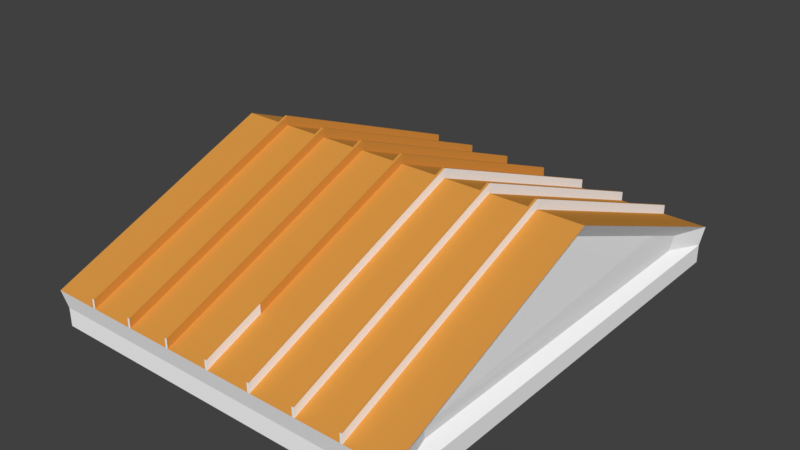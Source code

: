 # Source: GreekDoorwayArch.blend  (saved by Blender 2.79.0; exported with 4.5.12 LTS)
import bpy
from mathutils import Matrix  # noqa: F401  (used for matrix-valued properties, if any)

bpy.ops.wm.read_factory_settings(use_empty=True)
scene = bpy.context.scene
scene.name = 'Scene'

# ---- collections
col_collection_1 = bpy.data.collections.new('Collection 1'); scene.collection.children.link(col_collection_1)

# ---- materials (node trees are filled in below, after node groups)
mat_marble = bpy.data.materials.new('Marble')
mat_marble.alpha_threshold = 0.0
mat_marble.use_transparent_shadow = False
mat_marble.diffuse_color = (1.0, 1.0, 1.0, 1.0)
mat_marble.roughness = 0.5
mat_roof = bpy.data.materials.new('Roof')
mat_roof.alpha_threshold = 0.0
mat_roof.use_transparent_shadow = False
mat_roof.diffuse_color = (0.723, 0.3192, 0.06088, 1.0)
mat_roof.roughness = 0.5

# ---- material node trees

# ---- world
world_world = bpy.data.worlds.new('World'); scene.world = world_world
world_world.color = (0.05088, 0.05088, 0.05088)
world_world.use_sun_shadow = False
world_world.sun_shadow_jitter_overblur = 0.0
world_world.cycles.sampling_method = 'MANUAL'

# ---- meshes
me_cube_004 = bpy.data.meshes.new('Cube.004')
me_cube_004.from_pydata([(-1.0, -1.0, -1.0), (-1.0, -1.0, 1.0), (-1.0, 1.0, -1.0), (-1.0, 1.0, 1.0), (1.0, -1.0, -1.0), (1.0, -1.0, 1.0), (1.0, 1.0, -1.0), (1.0, 1.0, 1.0), (-1.013, -1.019, 3.0), (-1.013, 1.019, 3.0), (1.013, 1.019, 3.0), (1.013, -1.019, 3.0), (-1.013, 0.0, 13.0), (0.0, 1.019, 3.0), (1.013, 0.0, 13.0), (0.0, -1.019, 3.0), (0.0, 0.0, 13.0), (-1.013, 0.5095, 8.0), (0.5065, 1.019, 3.0), (1.013, -0.5095, 8.0), (-0.5065, -1.019, 3.0), (-1.013, -0.5095, 8.0), (-0.5065, 1.019, 3.0), (1.013, 0.5095, 8.0), (0.5065, -1.019, 3.0), (0.0, -0.5095, 8.0), (0.0, 0.5095, 8.0), (0.5065, 0.0, 13.0), (-0.5065, 0.0, 13.0), (-0.5065, 0.5095, 8.0), (0.5065, 0.5095, 8.0), (0.5065, -0.5095, 8.0), (-0.5065, -0.5095, 8.0), (-1.013, 0.7643, 5.5), (0.7597, 1.019, 3.0), (1.013, -0.7643, 5.5), (-0.7597, -1.019, 3.0), (-1.013, -0.2548, 10.5), (-0.2532, 1.019, 3.0), (1.013, 0.2548, 10.5), (0.2532, -1.019, 3.0), (0.0, -0.7643, 5.5), (0.0, 0.2548, 10.5), (-0.2532, 0.0, 13.0), (-1.013, 0.2548, 10.5), (0.2532, 1.019, 3.0), (1.013, -0.2548, 10.5), (-0.2532, -1.019, 3.0), (-1.013, -0.7643, 5.5), (-0.7597, 1.019, 3.0), (1.013, 0.7643, 5.5), (0.7597, -1.019, 3.0), (0.0, -0.2548, 10.5), (0.0, 0.7643, 5.5), (0.2532, 0.0, 13.0), (-0.7597, 0.0, 13.0), (-0.5065, 0.2548, 10.5), (-0.5065, 0.7643, 5.5), (-0.2532, 0.5095, 8.0), (-0.7597, 0.5095, 8.0), (0.5065, 0.2548, 10.5), (0.5065, 0.7643, 5.5), (0.2532, 0.5095, 8.0), (0.5065, -0.7643, 5.5), (0.5065, -0.2548, 10.5), (0.2532, -0.5095, 8.0), (-0.5065, -0.7643, 5.5), (-0.5065, -0.2548, 10.5), (-0.2532, -0.5095, 8.0), (-0.7597, -0.5095, 8.0), (-0.7597, -0.2548, 10.5), (-0.2532, -0.2548, 10.5), (-0.2532, -0.7643, 5.5), (0.2532, -0.2548, 10.5), (0.2532, 0.7643, 5.5), (-0.7597, 0.7643, 5.5), (-0.2532, 0.7643, 5.5), (-0.2532, 0.2548, 10.5), (-0.7597, 0.2548, 10.5), (0.2532, 0.2548, 10.5), (0.2532, -0.7643, 5.5), (-0.7597, -0.7643, 5.5), (0.0, 1.019, 4.0), (0.0, -1.019, 4.0), (0.5065, 1.019, 4.0), (-0.5065, -1.019, 4.0), (-0.5065, 1.019, 4.0), (0.5065, -1.019, 4.0), (0.7597, 1.019, 4.0), (-0.7597, -1.019, 4.0), (-0.2532, 1.019, 4.0), (0.2532, -1.019, 4.0), (0.2532, 1.019, 4.0), (-0.2532, -1.019, 4.0), (-0.7597, 1.019, 4.0), (0.7597, -1.019, 4.0), (-0.7597, -0.7643, 6.5), (-0.7597, -0.7643, 5.5), (-0.7597, -1.019, 3.0), (-0.7597, -0.7643, 6.5), (-0.7597, -1.019, 4.0), (-0.747, -0.2548, 10.5), (-0.747, -0.5095, 8.0), (-0.747, 0.0, 13.0), (-0.747, 0.7643, 5.5), (-0.747, 0.5095, 8.0), (-0.747, 1.019, 3.0), (-0.747, 0.2548, 10.5), (-0.747, -0.7643, 5.5), (-0.747, -0.2548, 11.5), (-0.747, -0.5095, 9.0), (-0.747, 0.0, 14.0), (-0.747, 0.7643, 6.5), (-0.747, 0.5095, 9.0), (-0.747, 1.019, 4.0), (-0.747, 0.2548, 11.5), (-0.747, -0.7643, 6.5), (-0.747, -0.7643, 5.5), (-0.747, -1.019, 3.0), (-0.747, -0.7643, 6.5), (-0.747, -1.019, 4.0), (-0.747, -0.2548, 10.5), (-0.747, -0.5095, 8.0), (-0.747, 0.0, 13.0), (-0.747, 0.7643, 5.5), (-0.747, 0.5095, 8.0), (-0.747, 1.019, 3.0), (-0.747, 0.2548, 10.5), (-0.747, -0.7643, 5.5), (-0.747, -0.2548, 11.5), (-0.747, -0.5095, 9.0), (-0.747, 0.0, 14.0), (-0.747, 0.7643, 6.5), (-0.747, 0.5095, 9.0), (-0.747, 1.019, 4.0), (-0.747, 0.2548, 11.5), (-0.747, -0.7643, 6.5), (-0.747, -0.7643, 5.5), (-0.747, -1.019, 3.0), (-0.747, -0.7643, 6.5), (-0.747, -1.019, 4.0), (-0.4938, 0.2548, 10.5), (-0.4938, 0.0, 13.0), (-0.4938, 0.7643, 5.5), (-0.4938, 0.5095, 8.0), (-0.4938, -0.7643, 5.5), (-0.4938, -1.019, 3.0), (-0.4938, -0.2548, 10.5), (-0.4938, -0.5095, 8.0), (-0.4938, 1.019, 3.0), (-0.4938, -1.019, 4.0), (-0.4938, 1.019, 4.0), (-0.2406, -0.2548, 10.5), (-0.2406, -0.5095, 8.0), (-0.2406, 0.0, 13.0), (-0.2406, -0.7643, 5.5), (-0.2406, -1.019, 3.0), (-0.2406, 0.7643, 5.5), (-0.2406, 0.5095, 8.0), (-0.2406, 1.019, 3.0), (-0.2406, 0.2548, 10.5), (-0.2406, -1.019, 4.0), (-0.2406, 1.019, 4.0), (0.01266, -0.7643, 5.5), (0.01266, -1.019, 3.0), (0.01266, 0.2548, 10.5), (0.01266, 0.0, 13.0), (0.01266, -0.2548, 10.5), (0.01266, -0.5095, 8.0), (0.01266, 0.7643, 5.5), (0.01266, 0.5095, 8.0), (0.01266, 1.019, 3.0), (0.01266, -0.7643, 6.5), (0.01266, -1.019, 4.0), (0.01266, 1.019, 4.0), (0.2659, -0.2548, 10.5), (0.2659, -0.5095, 8.0), (0.2659, 0.0, 13.0), (0.2659, 0.7643, 5.5), (0.2659, 0.5095, 8.0), (0.2659, 1.019, 3.0), (0.2659, 0.2548, 10.5), (0.2659, -0.7643, 5.5), (0.2659, -1.019, 3.0), (0.2659, -0.2548, 11.5), (0.2659, -0.5095, 9.0), (0.2659, 0.0, 14.0), (0.2659, 0.7643, 6.5), (0.2659, 0.5095, 9.0), (0.2659, 1.019, 4.0), (0.2659, 0.2548, 11.5), (0.2659, -0.7643, 6.5), (0.2659, -1.019, 4.0), (0.5191, 0.2548, 10.5), (0.5191, 0.0, 13.0), (0.5191, 0.7643, 5.5), (0.5191, 0.5095, 8.0), (0.5191, -0.7643, 5.5), (0.5191, -1.019, 3.0), (0.5191, -0.2548, 10.5), (0.5191, -0.5095, 8.0), (0.5191, 1.019, 3.0), (0.5191, 0.2548, 11.5), (0.5191, 0.0, 14.0), (0.5191, 0.7643, 6.5), (0.5191, 0.5095, 9.0), (0.5191, -0.7643, 6.5), (0.5191, -1.019, 4.0), (0.5191, -0.2548, 11.5), (0.5191, -0.5095, 9.0), (0.5191, 1.019, 4.0), (0.7723, -0.2548, 10.5), (0.7723, -0.5095, 8.0), (0.7723, 0.0, 13.0), (0.7723, -0.7643, 5.5), (0.7723, -1.019, 3.0), (0.7723, 0.7643, 5.5), (0.7723, 0.5095, 8.0), (0.7723, 1.019, 3.0), (0.7723, 0.2548, 10.5), (0.7723, -0.2548, 11.5), (0.7723, -0.5095, 9.0), (0.7723, 0.0, 14.0), (0.7723, -0.7643, 6.5), (0.7723, -1.019, 4.0), (0.7723, 0.7643, 6.5), (0.7723, 0.5095, 9.0), (0.7723, 1.019, 4.0), (0.7723, 0.2548, 11.5), (-0.9515, -0.8, 2.055), (-0.9515, 0.8, 2.055), (-0.9618, 0.6114, 5.655), (-0.9618, 0.8152, 3.655), (-0.9618, -0.8152, 3.655), (-0.9618, -0.2038, 9.655), (-0.9618, -1.084e-09, 11.65), (-0.9618, 0.2038, 9.655), (-0.9618, 0.4076, 7.655), (-0.9618, -0.6114, 5.655), (-0.9618, -0.4076, 7.655), (1.0, 1.0, 1.0), (1.0, -1.0, 1.0), (1.013, -0.7643, 5.5), (1.013, -1.019, 3.0), (1.013, 1.019, 3.0), (1.013, 0.2548, 10.5), (1.013, 0.0, 13.0), (1.013, -0.2548, 10.5), (1.013, -0.5095, 8.0), (1.013, 0.7643, 5.5), (1.013, 0.5095, 8.0), (0.9515, 0.8, 2.055), (0.9515, -0.8, 2.055), (0.9618, -0.6114, 5.655), (0.9618, -0.8152, 3.655), (0.9618, 0.8152, 3.655), (0.9618, 0.2038, 9.655), (0.9618, 1.084e-09, 11.65), (0.9618, -0.2038, 9.655), (0.9618, -0.4076, 7.655), (0.9618, 0.6114, 5.655), (0.9618, 0.4076, 7.655)], [], [(0, 1, 3, 2), (2, 3, 7, 6), (6, 7, 5, 4), (4, 5, 1, 0), (2, 6, 4, 0), (1, 5, 11, 51, 24, 40, 15, 47, 20, 36, 8), (7, 3, 9, 49, 22, 38, 13, 45, 18, 34, 10), (33, 9, 232, 231), (19, 35, 242, 248), (67, 28, 142, 147), (55, 70, 101, 103), (62, 74, 178, 179), (61, 18, 201, 195), (94, 49, 106, 114), (95, 51, 215, 224), (41, 25, 168, 163), (62, 79, 181, 179), (52, 25, 168, 167), (92, 45, 180, 189), (20, 85, 150, 146), (32, 66, 145, 148), (68, 72, 155, 153), (57, 29, 144, 143), (49, 75, 104, 106), (89, 36, 98, 100), (69, 70, 101, 102), (54, 79, 181, 177), (30, 60, 193, 196), (91, 40, 183, 192), (64, 31, 200, 199), (58, 77, 160, 158), (13, 53, 169, 171), (47, 72, 155, 156), (82, 13, 171, 174), (63, 24, 198, 197), (43, 77, 160, 154), (52, 16, 166, 167), (97, 99, 119, 117), (96, 89, 100, 99), (81, 96, 99, 97), (36, 81, 97, 98), (108, 116, 136, 128), (105, 107, 127, 125), (115, 113, 133, 135), (103, 107, 127, 123), (115, 111, 131, 135), (106, 104, 124, 126), (117, 119, 139, 137), (112, 114, 134, 132), (55, 78, 107, 103), (98, 97, 117, 118), (59, 78, 107, 105), (69, 81, 108, 102), (100, 98, 118, 120), (59, 75, 104, 105), (81, 96, 116, 108), (116, 110, 130, 136), (102, 108, 128, 122), (114, 106, 126, 134), (109, 110, 130, 129), (118, 117, 137, 138), (102, 101, 121, 122), (109, 111, 131, 129), (119, 120, 140, 139), (103, 101, 121, 123), (112, 113, 133, 132), (120, 118, 138, 140), (105, 104, 124, 125), (22, 86, 151, 149), (29, 56, 141, 144), (66, 20, 146, 145), (57, 22, 149, 143), (67, 32, 148, 147), (56, 28, 142, 141), (58, 76, 157, 158), (68, 71, 152, 153), (38, 76, 157, 159), (43, 71, 152, 154), (93, 47, 156, 161), (90, 38, 159, 162), (163, 164, 173, 172), (53, 26, 170, 169), (42, 26, 170, 165), (15, 83, 173, 164), (41, 15, 164, 163), (42, 16, 166, 165), (179, 178, 187, 188), (180, 178, 187, 189), (177, 181, 190, 186), (179, 181, 190, 188), (183, 182, 191, 192), (176, 182, 191, 185), (176, 175, 184, 185), (177, 175, 184, 186), (45, 74, 178, 180), (40, 80, 182, 183), (65, 73, 175, 176), (65, 80, 182, 176), (54, 73, 175, 177), (193, 194, 203, 202), (195, 196, 205, 204), (197, 198, 207, 206), (199, 200, 209, 208), (196, 193, 202, 205), (195, 201, 210, 204), (200, 197, 206, 209), (199, 194, 203, 208), (18, 84, 210, 201), (60, 27, 194, 193), (61, 30, 196, 195), (31, 63, 197, 200), (64, 27, 194, 199), (24, 87, 207, 198), (212, 214, 223, 221), (217, 216, 225, 226), (218, 216, 225, 227), (213, 219, 228, 222), (217, 219, 228, 226), (212, 211, 220, 221), (213, 211, 220, 222), (215, 214, 223, 224), (88, 34, 218, 227), (234, 235, 236, 237, 231, 232, 230, 229, 233, 238, 239), (9, 3, 230, 232), (3, 1, 229, 230), (44, 17, 237, 236), (48, 21, 239, 238), (12, 44, 236, 235), (37, 12, 235, 234), (17, 33, 231, 237), (8, 48, 238, 233), (21, 37, 234, 239), (1, 8, 233, 229), (245, 246, 257, 256), (10, 50, 249, 244), (7, 10, 244, 240), (23, 39, 245, 250), (11, 5, 241, 243), (35, 11, 243, 242), (46, 19, 248, 247), (5, 7, 240, 241), (50, 23, 250, 249), (14, 46, 247, 246), (39, 14, 246, 245), (256, 257, 258, 259, 253, 254, 252, 251, 255, 260, 261), (242, 243, 254, 253), (250, 245, 256, 261), (247, 248, 259, 258), (240, 244, 255, 251), (246, 247, 258, 257), (249, 250, 261, 260), (243, 241, 252, 254), (244, 249, 260, 255), (241, 240, 251, 252), (248, 242, 253, 259)])
me_cube_004.materials.append(mat_marble)
me_cube_004.use_remesh_preserve_volume = False
me_cube_004.use_remesh_preserve_attributes = False
me_cube_004.use_mirror_vertex_groups = False
me_cube_004.update()
me_cube_005 = bpy.data.meshes.new('Cube.005')
me_cube_005.from_pydata([(-1.013, -1.019, 3.0), (-1.013, 1.019, 3.0), (1.013, 1.019, 3.0), (1.013, -1.019, 3.0), (-1.013, 0.0, 13.0), (0.0, 1.019, 3.0), (1.013, 0.0, 13.0), (0.0, -1.019, 3.0), (0.0, 0.0, 13.0), (-1.013, 0.5095, 8.0), (0.5065, 1.019, 3.0), (1.013, -0.5095, 8.0), (-0.5065, -1.019, 3.0), (-1.013, -0.5095, 8.0), (-0.5065, 1.019, 3.0), (1.013, 0.5095, 8.0), (0.5065, -1.019, 3.0), (0.0, -0.5095, 8.0), (0.0, 0.5095, 8.0), (0.5065, 0.0, 13.0), (-0.5065, 0.0, 13.0), (-0.5065, 0.5095, 8.0), (0.5065, 0.5095, 8.0), (0.5065, -0.5095, 8.0), (-0.5065, -0.5095, 8.0), (-1.013, 0.7643, 5.5), (0.7597, 1.019, 3.0), (1.013, -0.7643, 5.5), (-0.7597, -1.019, 3.0), (-1.013, -0.2548, 10.5), (-0.2532, 1.019, 3.0), (1.013, 0.2548, 10.5), (0.2532, -1.019, 3.0), (0.0, -0.7643, 5.5), (0.0, 0.2548, 10.5), (0.7597, 0.0, 13.0), (-0.2532, 0.0, 13.0), (-1.013, 0.2548, 10.5), (0.2532, 1.019, 3.0), (1.013, -0.2548, 10.5), (-0.2532, -1.019, 3.0), (-1.013, -0.7643, 5.5), (-0.7597, 1.019, 3.0), (1.013, 0.7643, 5.5), (0.7597, -1.019, 3.0), (0.0, -0.2548, 10.5), (0.0, 0.7643, 5.5), (0.2532, 0.0, 13.0), (-0.7597, 0.0, 13.0), (-0.5065, 0.2548, 10.5), (-0.5065, 0.7643, 5.5), (-0.2532, 0.5095, 8.0), (-0.7597, 0.5095, 8.0), (0.5065, 0.2548, 10.5), (0.5065, 0.7643, 5.5), (0.7597, 0.5095, 8.0), (0.2532, 0.5095, 8.0), (0.5065, -0.7643, 5.5), (0.5065, -0.2548, 10.5), (0.7597, -0.5095, 8.0), (0.2532, -0.5095, 8.0), (-0.5065, -0.7643, 5.5), (-0.5065, -0.2548, 10.5), (-0.2532, -0.5095, 8.0), (-0.7597, -0.5095, 8.0), (-0.7597, -0.2548, 10.5), (-0.2532, -0.2548, 10.5), (-0.2532, -0.7643, 5.5), (0.2532, -0.2548, 10.5), (0.7597, -0.2548, 10.5), (0.7597, -0.7643, 5.5), (0.2532, 0.7643, 5.5), (0.7597, 0.7643, 5.5), (0.7597, 0.2548, 10.5), (-0.7597, 0.7643, 5.5), (-0.2532, 0.7643, 5.5), (-0.2532, 0.2548, 10.5), (-0.7597, 0.2548, 10.5), (0.2532, 0.2548, 10.5), (0.2532, -0.7643, 5.5), (-0.7597, -0.7643, 5.5), (0.0, 1.019, 4.0), (0.0, -1.019, 4.0), (0.0, 0.0, 14.0), (0.5065, 1.019, 4.0), (-0.5065, -1.019, 4.0), (-0.5065, 1.019, 4.0), (0.5065, -1.019, 4.0), (0.0, -0.5095, 9.0), (0.0, 0.5095, 9.0), (0.5065, 0.0, 14.0), (-0.5065, 0.0, 14.0), (-0.5065, 0.5095, 9.0), (0.5065, 0.5095, 9.0), (0.5065, -0.5095, 9.0), (-0.5065, -0.5095, 9.0), (0.7597, 1.019, 4.0), (-0.2532, 1.019, 4.0), (0.2532, -1.019, 4.0), (0.0, -0.7643, 6.5), (0.0, 0.2548, 11.5), (0.7597, 0.0, 14.0), (-0.2532, 0.0, 14.0), (0.2532, 1.019, 4.0), (-0.2532, -1.019, 4.0), (-0.7597, 1.019, 4.0), (0.7597, -1.019, 4.0), (0.0, -0.2548, 11.5), (0.0, 0.7643, 6.5), (0.2532, 0.0, 14.0), (-0.7597, 0.0, 14.0), (-0.5065, 0.2548, 11.5), (-0.5065, 0.7643, 6.5), (-0.2532, 0.5095, 9.0), (-0.7597, 0.5095, 9.0), (0.5065, 0.2548, 11.5), (0.5065, 0.7643, 6.5), (0.7597, 0.5095, 9.0), (0.2532, 0.5095, 9.0), (0.5065, -0.7643, 6.5), (0.5065, -0.2548, 11.5), (0.7597, -0.5095, 9.0), (0.2532, -0.5095, 9.0), (-0.5065, -0.7643, 6.5), (-0.5065, -0.2548, 11.5), (-0.2532, -0.5095, 9.0), (-0.7597, -0.5095, 9.0), (-0.7597, -0.2548, 11.5), (-0.2532, -0.2548, 11.5), (-0.2532, -0.7643, 6.5), (0.2532, -0.2548, 11.5), (0.7597, -0.2548, 11.5), (0.7597, -0.7643, 6.5), (0.2532, 0.7643, 6.5), (0.7597, 0.7643, 6.5), (0.7597, 0.2548, 11.5), (-0.7597, 0.7643, 6.5), (-0.2532, 0.7643, 6.5), (-0.2532, 0.2548, 11.5), (-0.7597, 0.2548, 11.5), (0.2532, 0.2548, 11.5), (0.2532, -0.7643, 6.5), (-0.7597, -0.7643, 6.5), (-0.7597, -0.7643, 6.5), (-0.7597, -1.019, 4.0), (-0.747, -0.2548, 11.5), (-0.747, -0.5095, 9.0), (-0.747, 0.0, 14.0), (-0.747, 0.7643, 6.5), (-0.747, 0.5095, 9.0), (-0.747, 1.019, 4.0), (-0.747, 0.2548, 11.5), (-0.747, -0.7643, 6.5), (-0.747, -0.7643, 6.5), (-0.747, -1.019, 4.0), (-0.747, -0.2548, 10.5), (-0.747, -0.5095, 8.0), (-0.747, 0.0, 13.0), (-0.747, 0.7643, 5.5), (-0.747, 0.5095, 8.0), (-0.747, 1.019, 3.0), (-0.747, 0.2548, 10.5), (-0.747, -0.7643, 5.5), (-0.747, -0.2548, 11.5), (-0.747, -0.5095, 9.0), (-0.747, 0.0, 14.0), (-0.747, 0.7643, 6.5), (-0.747, 0.5095, 9.0), (-0.747, 1.019, 4.0), (-0.747, 0.2548, 11.5), (-0.747, -0.7643, 6.5), (-0.747, -0.7643, 5.5), (-0.747, -1.019, 3.0), (-0.747, -0.7643, 6.5), (-0.747, -1.019, 4.0), (-0.4938, 0.2548, 10.5), (-0.4938, 0.0, 13.0), (-0.4938, 0.7643, 5.5), (-0.4938, 0.5095, 8.0), (-0.4938, -0.7643, 5.5), (-0.4938, -1.019, 3.0), (-0.4938, -0.2548, 10.5), (-0.4938, -0.5095, 8.0), (-0.4938, 1.019, 3.0), (-0.4938, 0.2548, 11.5), (-0.4938, 0.0, 14.0), (-0.4938, 0.7643, 6.5), (-0.4938, 0.5095, 9.0), (-0.4938, -0.7643, 6.5), (-0.4938, -1.019, 4.0), (-0.4938, -0.2548, 11.5), (-0.4938, -0.5095, 9.0), (-0.4938, 1.019, 4.0), (-0.2406, -0.2548, 10.5), (-0.2406, -0.5095, 8.0), (-0.2406, 0.0, 13.0), (-0.2406, -0.7643, 5.5), (-0.2406, -1.019, 3.0), (-0.2406, 0.7643, 5.5), (-0.2406, 0.5095, 8.0), (-0.2406, 1.019, 3.0), (-0.2406, 0.2548, 10.5), (-0.2406, -0.2548, 11.5), (-0.2406, -0.5095, 9.0), (-0.2406, 0.0, 14.0), (-0.2406, -0.7643, 6.5), (-0.2406, -1.019, 4.0), (-0.2406, 0.7643, 6.5), (-0.2406, 0.5095, 9.0), (-0.2406, 1.019, 4.0), (-0.2406, 0.2548, 11.5), (0.01266, -0.7643, 5.5), (0.01266, 0.2548, 10.5), (0.01266, 0.0, 13.0), (0.01266, -0.2548, 10.5), (0.01266, -0.5095, 8.0), (0.01266, 0.7643, 5.5), (0.01266, 0.5095, 8.0), (0.01266, 1.019, 3.0), (0.01266, -0.7643, 6.5), (0.01266, -1.019, 4.0), (0.01266, 0.2548, 11.5), (0.01266, 0.0, 14.0), (0.01266, -0.2548, 11.5), (0.01266, -0.5095, 9.0), (0.01266, 0.7643, 6.5), (0.01266, 0.5095, 9.0), (0.01266, 1.019, 4.0), (0.2659, -0.2548, 11.5), (0.2659, -0.5095, 9.0), (0.2659, 0.0, 14.0), (0.2659, 0.7643, 6.5), (0.2659, 0.5095, 9.0), (0.2659, 1.019, 4.0), (0.2659, 0.2548, 11.5), (0.2659, -0.7643, 6.5), (0.2659, -1.019, 4.0), (0.5191, 0.2548, 11.5), (0.5191, 0.0, 14.0), (0.5191, 0.7643, 6.5), (0.5191, 0.5095, 9.0), (0.5191, -0.7643, 6.5), (0.5191, -1.019, 4.0), (0.5191, -0.2548, 11.5), (0.5191, -0.5095, 9.0), (0.5191, 1.019, 4.0), (0.7723, -0.2548, 10.5), (0.7723, -0.5095, 8.0), (0.7723, 0.0, 13.0), (0.7723, -0.7643, 5.5), (0.7723, -1.019, 3.0), (0.7723, 0.7643, 5.5), (0.7723, 0.5095, 8.0), (0.7723, 1.019, 3.0), (0.7723, 0.2548, 10.5), (0.7723, -0.2548, 11.5), (0.7723, -0.5095, 9.0), (0.7723, 0.0, 14.0), (0.7723, -0.7643, 6.5), (0.7723, -1.019, 4.0), (0.7723, 0.7643, 6.5), (0.7723, 0.5095, 9.0), (0.7723, 1.019, 4.0), (0.7723, 0.2548, 11.5)], [], [(80, 41, 0, 28), (79, 33, 7, 32), (78, 34, 8, 47), (77, 37, 4, 48), (76, 49, 20, 36), (75, 50, 21, 51), (74, 25, 9, 52), (73, 53, 19, 35), (72, 54, 22, 55), (71, 46, 18, 56), (70, 57, 16, 44), (69, 58, 23, 59), (68, 45, 17, 60), (67, 61, 12, 40), (66, 62, 24, 63), (65, 29, 13, 64), (62, 65, 64, 24), (20, 48, 65, 62), (48, 4, 29, 65), (45, 66, 63, 17), (8, 36, 66, 45), (36, 20, 62, 66), (33, 67, 40, 7), (17, 63, 67, 33), (63, 24, 61, 67), (58, 68, 60, 23), (19, 47, 68, 58), (47, 8, 45, 68), (39, 69, 59, 11), (6, 35, 69, 39), (35, 19, 58, 69), (27, 70, 44, 3), (11, 59, 70, 27), (59, 23, 57, 70), (54, 71, 56, 22), (10, 38, 71, 54), (38, 5, 46, 71), (43, 72, 55, 15), (2, 26, 72, 43), (26, 10, 54, 72), (31, 73, 35, 6), (15, 55, 73, 31), (55, 22, 53, 73), (50, 74, 52, 21), (14, 42, 74, 50), (42, 1, 25, 74), (46, 75, 51, 18), (5, 30, 75, 46), (30, 14, 50, 75), (34, 76, 36, 8), (18, 51, 76, 34), (51, 21, 49, 76), (49, 77, 48, 20), (21, 52, 77, 49), (52, 9, 37, 77), (53, 78, 47, 19), (22, 56, 78, 53), (56, 18, 34, 78), (57, 79, 32, 16), (23, 60, 79, 57), (60, 17, 33, 79), (61, 80, 28, 12), (24, 64, 80, 61), (64, 13, 41, 80), (55, 73, 254, 252), (123, 95, 191, 188), (90, 120, 243, 238), (136, 114, 149, 148), (90, 115, 237, 238), (140, 118, 232, 234), (133, 118, 232, 231), (139, 114, 149, 151), (140, 109, 230, 234), (119, 94, 244, 241), (35, 73, 254, 248), (129, 125, 203, 205), (83, 107, 223, 222), (129, 104, 206, 205), (89, 100, 221, 226), (35, 69, 246, 248), (132, 121, 256, 258), (92, 112, 186, 187), (128, 102, 204, 202), (139, 110, 147, 151), (59, 69, 246, 247), (84, 116, 239, 245), (132, 106, 259, 258), (128, 125, 203, 202), (88, 99, 219, 224), (91, 111, 184, 185), (95, 124, 190, 191), (135, 117, 261, 263), (136, 105, 150, 148), (143, 144, 154, 153), (127, 126, 146, 145), (127, 110, 147, 145), (142, 126, 146, 152), (157, 161, 169, 165), (159, 161, 169, 167), (156, 155, 163, 164), (157, 155, 163, 165), (159, 158, 166, 167), (160, 158, 166, 168), (156, 162, 170, 164), (172, 171, 173, 174), (182, 179, 188, 191), (181, 176, 185, 190), (179, 180, 189, 188), (181, 182, 191, 190), (178, 175, 184, 187), (177, 183, 192, 186), (175, 176, 185, 184), (177, 178, 187, 186), (91, 124, 190, 185), (111, 92, 187, 184), (86, 112, 186, 192), (85, 123, 188, 189), (194, 193, 202, 203), (195, 193, 202, 204), (197, 196, 205, 206), (194, 196, 205, 203), (199, 198, 207, 208), (200, 198, 207, 209), (195, 201, 210, 204), (199, 201, 210, 208), (137, 113, 208, 207), (137, 97, 209, 207), (138, 102, 204, 210), (138, 113, 208, 210), (212, 213, 222, 221), (214, 213, 222, 223), (218, 216, 225, 227), (214, 215, 224, 223), (216, 217, 226, 225), (211, 215, 224, 219), (212, 217, 226, 221), (82, 99, 219, 220), (108, 81, 227, 225), (83, 100, 221, 222), (88, 107, 223, 224), (89, 108, 225, 226), (133, 103, 233, 231), (141, 98, 236, 235), (130, 122, 229, 228), (141, 122, 229, 235), (130, 109, 230, 228), (93, 116, 239, 240), (87, 119, 241, 242), (94, 120, 243, 244), (115, 93, 240, 237), (134, 117, 261, 260), (44, 70, 249, 250), (134, 96, 262, 260), (131, 121, 256, 255), (55, 72, 251, 252), (59, 70, 249, 247), (135, 101, 257, 263), (26, 72, 251, 253), (131, 101, 257, 255)])
me_cube_005.materials.append(mat_roof)
me_cube_005.use_remesh_preserve_volume = False
me_cube_005.use_remesh_preserve_attributes = False
me_cube_005.use_mirror_vertex_groups = False
me_cube_005.update()

# ---- objects
ob_cube_003 = bpy.data.objects.new('Cube.003', me_cube_004)
ob_cube_004 = bpy.data.objects.new('Cube.004', me_cube_005)

# ---- transforms, parenting, visibility, modifiers, constraints
ob_cube_003.location = (0.0, 0.0, 2.0)
ob_cube_003.scale = (1.975, 2.453, 0.1)
ob_cube_003.lineart.crease_threshold = 0.0
ob_cube_004.location = (0.0, 0.0, 2.0)
ob_cube_004.scale = (1.975, 2.453, 0.1)
ob_cube_004.lineart.crease_threshold = 0.0

# ---- collection membership
col_collection_1.objects.link(ob_cube_003)
col_collection_1.objects.link(ob_cube_004)

# ---- scene / render settings (as saved in the file)
scene.frame_start = 1; scene.frame_end = 250; scene.frame_set(1)
scene.render.engine = 'BLENDER_EEVEE_NEXT'
scene.render.resolution_percentage = 50
scene.render.dither_intensity = 0.0
scene.cycles.use_denoising = False
scene.cycles.samples = 128
scene.cycles.sampling_pattern = 'TABULATED_SOBOL'
scene.cycles.use_adaptive_sampling = False
scene.cycles.use_light_tree = False
scene.cycles.blur_glossy = 0.0
scene.cycles.sample_clamp_indirect = 0.0
scene.view_settings.view_transform = 'Standard'
bpy.context.view_layer.update()

# ---- added for rendering (the .blend has no active camera and no usable light): camera, sun
cam_auto = bpy.data.cameras.new('AutoCamera')
cam_auto.lens = 50.0
cam_auto.sensor_width = 36.0
cam_auto.clip_end = 1000.0
ob_auto_camera = bpy.data.objects.new('AutoCamera', cam_auto)
scene.collection.objects.link(ob_auto_camera)
ob_auto_camera.location = (6.08471, -7.30166, 7.51777)
ob_auto_camera.rotation_euler = (1.09748, -7.21219e-08, 0.694738)
scene.camera = ob_auto_camera
light_auto_sun = bpy.data.lights.new('AutoSun', 'SUN')
light_auto_sun.energy = 3.0
light_auto_sun.angle = 0.0523599
ob_auto_sun = bpy.data.objects.new('AutoSun', light_auto_sun)
scene.collection.objects.link(ob_auto_sun)
ob_auto_sun.rotation_euler = (0.872665, 0.174533, 0.523599)
bpy.context.view_layer.update()

